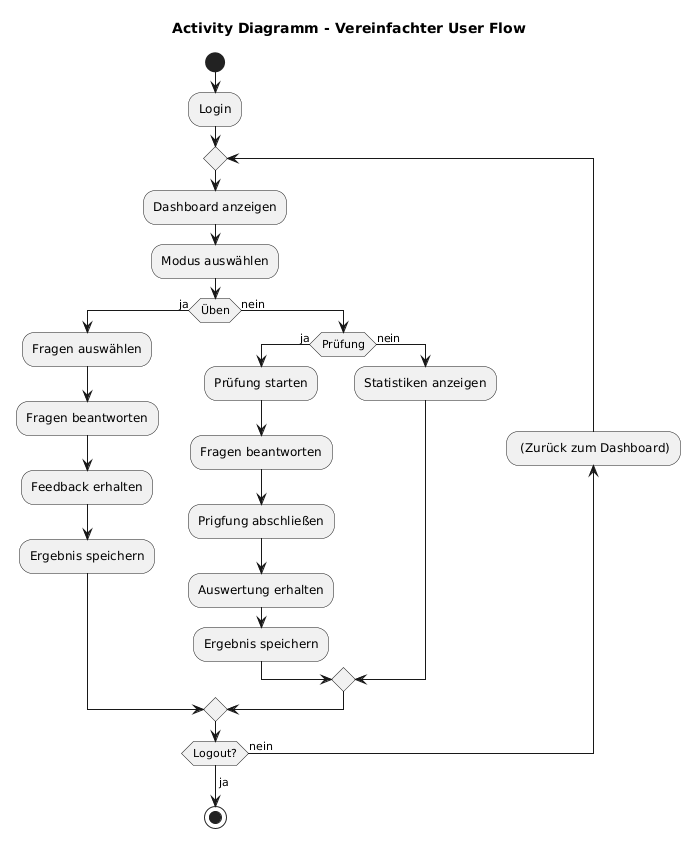

The diagram above was rendered by PlantUML. Its source (embedded in the PNG):
@startuml
title Activity Diagramm - Vereinfachter User Flow

start

:Login;

repeat
  :Dashboard anzeigen;
  :Modus auswählen;

  if (Üben) then (ja)
    :Fragen auswählen;
    :Fragen beantworten;
    :Feedback erhalten;
    :Ergebnis speichern;
  else (nein)
    if (Prüfung) then (ja)
      :Prüfung starten;
      :Fragen beantworten;
      :Prigfung abschließen;
      :Auswertung erhalten;
      :Ergebnis speichern;
    else (nein)
      :Statistiken anzeigen;
    endif
  endif

  backward: (Zurück zum Dashboard);
repeat while (Logout?) is (nein)
->ja;

stop
@enduml